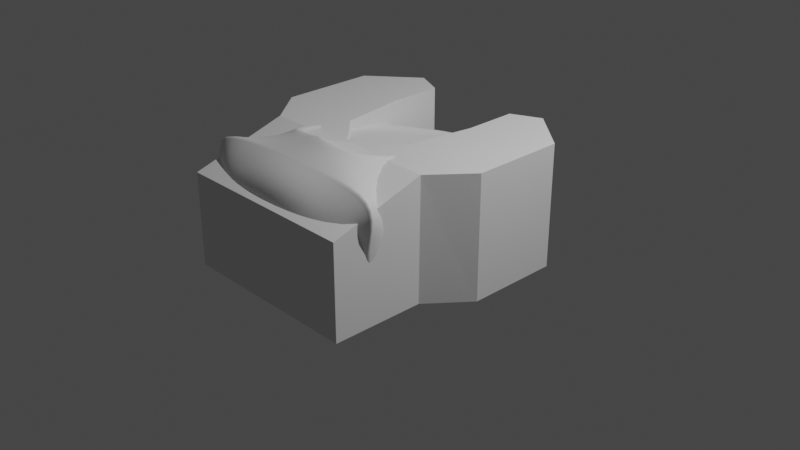 # Source: snake_02.blend  (saved by Blender 3.6.11; exported with 4.5.12 LTS)
import bpy
from mathutils import Matrix  # noqa: F401  (used for matrix-valued properties, if any)

bpy.ops.wm.read_factory_settings(use_empty=True)
scene = bpy.context.scene
scene.name = 'Scene'

# ---- collections
col_collection = bpy.data.collections.new('Collection'); scene.collection.children.link(col_collection)

# ---- world
world_world = bpy.data.worlds.new('World'); scene.world = world_world
world_world.use_nodes = True; world_world.node_tree.nodes.clear()
_N = world_world.node_tree.nodes; _L = world_world.node_tree.links
n0 = _N.new('ShaderNodeOutputWorld'); n0.name = 'World Output'; n0.location = (300, 300)
n1 = _N.new('ShaderNodeBackground'); n1.name = 'Background'; n1.location = (10, 300)
n1.inputs[0].default_value = (0.05088, 0.05088, 0.05088, 1.0)
_L.new(n1.outputs[0], n0.inputs[0])
n0.is_active_output = True
world_world.color = (0.05088, 0.05088, 0.05088)
world_world.use_sun_shadow = False
world_world.sun_shadow_jitter_overblur = 0.0

# ---- cameras
cam_camera = bpy.data.cameras.new('Camera')
cam_camera.clip_end = 100.0
cam_camera.ortho_scale = 7.314

# ---- lights
light_light = bpy.data.lights.new('Light', 'POINT')
light_light.transmission_factor = 0.0
light_light.energy = 1000.0
light_light.shadow_soft_size = 0.1
light_light.shadow_maximum_resolution = 0.006
light_light.use_absolute_resolution = True

# ---- meshes
me_cube_001 = bpy.data.meshes.new('Cube.001')
me_cube_001.from_pydata([(0.9458, -1.006, 0.06138), (0.3274, 0.6936, -0.2234), (0.4055, 0.7435, 0.6328), (0.0, 0.9456, -0.2828), (0.0, -1.0, -0.01817), (0.3935, 0.8421, 0.005318), (0.9564, -0.7767, 0.3493), (0.0, 1.059, -0.05967), (0.4352, 0.8322, 0.4538), (0.6515, 0.09205, 0.7871), (0.0, -1.0, 0.3172), (0.0, 1.195, 0.2967), (0.7085, 0.1623, 0.5299), (0.0, 0.1102, 0.5621), (0.7155, -0.1941, -0.09928), (0.0, -0.06388, -0.1979), (0.7942, -0.08639, 0.1208), (0.0, 0.01604, -0.06251), (0.7277, -1.63, 0.3825), (0.6342, -1.532, 0.1898), (0.0, -1.67, 0.171), (0.0, -1.609, 0.8964), (0.5425, -1.525, 0.8608), (0.0, -1.712, 0.3544), (0.3627, 1.037, 0.2967), (0.1588, 1.033, 0.4607), (0.7922, 0.03154, 0.3817), (0.168, 1.052, 0.4177), (0.06387, 1.098, 0.3608), (0.09659, 1.05, 0.4598), (0.3833, 0.6561, 0.593), (0.416, 0.7046, 0.4835), (0.5912, 0.2875, 0.5395), (0.576, 0.2728, 0.6939), (0.07254, 1.123, 0.3628), (0.1053, 1.075, 0.4618), (0.1675, 1.058, 0.4627), (0.1767, 1.077, 0.4197), (0.2978, 0.8721, 0.6414), (0.4216, -0.06367, 0.8776), (0.6566, -0.04819, 0.8949), (0.5424, -1.0, 1.113), (-0.01624, -0.0188, 0.8352), (0.4874, -0.956, 1.072), (-0.005165, -1.011, 1.129), (-0.01624, 0.9596, 0.6098), (0.09599, 0.7827, 0.6292), (0.3303, 0.9547, 0.469), (0.8035, -0.8533, 0.7383), (0.0, 1.083, 0.469), (0.7244, -0.008326, 0.6383), (0.73, -1.695, 0.6044), (0.0, -1.66, 0.6254), (0.4204, 0.7879, 0.5433), (0.68, 0.1272, 0.6585), (0.1634, 1.042, 0.4392), (0.3996, 0.6803, 0.5383), (0.5836, 0.2801, 0.6167), (0.08023, 1.074, 0.4103), (0.0889, 1.099, 0.4123), (0.1721, 1.067, 0.4412), (0.4902, -0.9501, 1.089), (0.5048, -0.9586, 1.106), (-0.01272, 0.967, 0.6313), (0.07506, 0.943, 0.6414), (-0.003981, 0.9768, 0.6305), (0.0, 0.9783, 0.6292), (0.1329, -1.0, 1.167), (-0.001414, -1.003, 1.169), (0.0, -1.013, 1.178), (0.2707, 0.8456, 0.6554), (0.246, 0.8308, 0.6581), (0.5948, -0.052, 0.9066), (0.5655, -0.05391, 0.9061), (0.6265, -1.288, 0.987), (0.6266, -1.237, 1.012), (0.6289, -1.279, 0.9917), (0.6301, -1.268, 0.9971), (0.6302, -1.257, 1.003), (0.629, -1.246, 1.007), (0.0, -1.331, 1.028), (0.0, -1.279, 1.052), (0.0, -1.32, 1.033), (0.0, -1.31, 1.038), (0.0, -1.3, 1.043), (0.0, -1.29, 1.047), (0.9589, -1.353, 0.4633), (0.9751, -1.304, 0.4633), (0.9642, -1.345, 0.4649), (0.9688, -1.335, 0.4657), (0.9724, -1.325, 0.4657), (0.9746, -1.314, 0.4649), (1.025, -1.243, 0.1047), (1.009, -1.285, 0.1145), (1.027, -1.252, 0.1064), (1.026, -1.261, 0.1084), (1.022, -1.271, 0.1106), (1.017, -1.279, 0.1127), (0.0, -1.309, 0.0691), (0.0, -1.351, 0.08084), (0.0, -1.317, 0.07145), (0.0, -1.326, 0.0738), (0.0, -1.334, 0.07614), (0.0, -1.342, 0.07849), (1.2, -1.345, 0.9859), (1.182, -1.387, 0.9657), (1.215, -1.353, 0.9947), (1.221, -1.362, 0.9975), (1.215, -1.372, 0.9931), (1.2, -1.382, 0.9828), (0.3402, 0.8537, 0.3655), (0.3891, 0.8423, 0.3657), (0.4227, 0.8075, 0.3662), (0.4319, 0.7585, 0.3668), (0.4145, 0.7085, 0.3673), (0.375, 0.6709, 0.3677), (0.324, 0.6558, 0.3678), (0.2749, 0.6673, 0.3676), (0.2412, 0.7022, 0.3672), (0.4261, 0.5598, -0.4454), (0.2318, 0.7512, 0.3666), (0.2493, 0.8011, 0.366), (0.2891, 0.8387, 0.3655), (0.4503, 0.6446, -0.3786), (0.4678, 0.726, -0.3065), (0.4771, 0.7996, -0.2263), (0.4766, 0.8552, -0.1357), (0.4647, 0.8873, -0.03741), (0.4411, 0.896, 0.0644), (0.4094, 0.8872, 0.1661), (0.3743, 0.8701, 0.2663), (0.418, 0.8605, 0.2665), (0.4477, 0.8793, 0.1665), (0.4737, 0.8895, 0.06521), (0.4917, 0.8818, -0.03614), (0.4982, 0.8503, -0.134), (0.4937, 0.7955, -0.2243), (0.4794, 0.723, -0.3047), (0.457, 0.6429, -0.3773), (0.448, 0.83, 0.2669), (0.474, 0.8531, 0.1674), (0.4963, 0.8671, 0.06688), (0.5104, 0.8628, -0.03353), (0.5132, 0.8345, -0.1305), (0.5049, 0.783, -0.2203), (0.4871, 0.7142, -0.301), (0.4614, 0.6381, -0.3749), (0.4562, 0.7867, 0.2674), (0.4814, 0.8156, 0.1686), (0.5028, 0.8349, 0.06919), (0.5159, 0.8355, -0.03006), (0.5174, 0.8119, -0.126), (0.5079, 0.7654, -0.2154), (0.4889, 0.7018, -0.2966), (0.4624, 0.6313, -0.3719), (0.4405, 0.7424, 0.2679), (0.4677, 0.777, 0.1699), (0.4914, 0.8015, 0.07159), (0.5065, 0.8071, -0.02657), (0.5097, 0.7886, -0.1217), (0.5016, 0.7474, -0.2108), (0.4842, 0.6894, -0.2926), (0.4595, 0.6243, -0.3691), (0.4049, 0.7088, 0.2683), (0.4366, 0.7474, 0.1709), (0.4649, 0.7758, 0.0733), (0.4846, 0.7853, -0.02415), (0.492, 0.7709, -0.1188), (0.4878, 0.7339, -0.2078), (0.4742, 0.6801, -0.29), (0.4536, 0.6191, -0.3674), (0.3589, 0.6949, 0.2685), (0.3962, 0.7349, 0.1711), (0.4305, 0.7648, 0.07363), (0.4561, 0.776, -0.02368), (0.4691, 0.7635, -0.1183), (0.4701, 0.7285, -0.2073), (0.4618, 0.6765, -0.2896), (0.4463, 0.6171, -0.3672), (0.3149, 0.7044, 0.2682), (0.3575, 0.7428, 0.1704), (0.3974, 0.7714, 0.07243), (0.4287, 0.7816, -0.02535), (0.4472, 0.7684, -0.1203), (0.4535, 0.7326, -0.2095), (0.4501, 0.6795, -0.2916), (0.4396, 0.6187, -0.3685), (0.2847, 0.7349, 0.2677), (0.331, 0.769, 0.1691), (0.3748, 0.7938, 0.07018), (0.41, 0.8006, -0.02854), (0.4323, 0.7842, -0.1243), (0.4423, 0.7451, -0.2137), (0.4424, 0.6884, -0.2953), (0.4352, 0.6236, -0.3709), (0.2766, 0.7781, 0.2671), (0.3239, 0.8064, 0.1678), (0.3686, 0.8259, 0.06769), (0.4048, 0.8279, -0.03219), (0.4283, 0.8068, -0.1289), (0.4395, 0.7626, -0.2187), (0.4407, 0.7007, -0.2997), (0.4343, 0.6305, -0.3739), (0.2926, 0.8225, 0.2666), (0.338, 0.8451, 0.1667), (0.3804, 0.8593, 0.06568), (0.4146, 0.8562, -0.03528), (0.4362, 0.83, -0.1329), (0.4459, 0.7806, -0.2231), (0.4455, 0.7131, -0.3037), (0.4372, 0.6374, -0.3766), (0.3284, 0.8562, 0.2663), (0.3693, 0.8747, 0.1662), (0.407, 0.885, 0.06455), (0.4366, 0.878, -0.03712), (0.4539, 0.8477, -0.1353), (0.4596, 0.7941, -0.2258), (0.4554, 0.7224, -0.3062), (0.443, 0.6426, -0.3783)], [], [(12, 8, 31, 32), (35, 36, 25, 29), (50, 40, 41, 48), (15, 14, 0, 4), (74, 80, 21, 22), (0, 6, 87, 92), (14, 16, 6, 0), (3, 7, 5, 1), (13, 11, 24, 26), (16, 17, 10, 6), (10, 13, 26, 6), (54, 12, 32, 57), (5, 7, 17, 16), (1, 5, 16, 14), (3, 1, 14, 15), (51, 22, 21, 52), (19, 18, 23, 20), (86, 105, 51, 18), (37, 34, 28, 27), (60, 37, 27, 55), (53, 8, 24, 47), (8, 12, 26, 24), (9, 2, 38, 40), (54, 9, 40, 50), (56, 30, 33, 57), (53, 2, 30, 56), (59, 35, 29, 58), (2, 9, 33, 30), (58, 29, 25, 55), (105, 74, 22, 51), (49, 66, 65, 35, 59), (47, 24, 37, 60), (24, 11, 34, 37), (71, 63, 45, 46), (62, 67, 41), (68, 61, 43, 44), (46, 45, 42, 39), (39, 42, 44, 43), (73, 71, 46, 39), (65, 64, 38, 36, 35), (72, 62, 41, 40), (64, 70, 38), (38, 47, 60, 36), (11, 49, 59, 34), (28, 58, 55, 27), (34, 59, 58, 28), (8, 53, 56, 31), (31, 56, 57, 32), (12, 54, 50, 26), (2, 53, 47, 38), (36, 60, 55, 25), (18, 51, 52, 23), (9, 54, 57, 33), (4, 0, 92, 98), (26, 50, 48, 6), (93, 86, 18, 19), (99, 93, 19, 20), (6, 48, 104, 87), (70, 72, 40, 38), (41, 67, 69, 81, 75), (63, 64, 65, 66), (67, 68, 69), (73, 61, 62, 72), (71, 73, 72, 70), (61, 68, 67, 62), (63, 71, 70, 64), (61, 73, 39, 43), (105, 86, 88, 109), (109, 88, 89, 108), (108, 89, 90, 107), (107, 90, 91, 106), (106, 91, 87, 104), (93, 99, 103, 97), (97, 103, 102, 96), (96, 102, 101, 95), (95, 101, 100, 94), (94, 100, 98, 92), (86, 93, 97, 88), (88, 97, 96, 89), (89, 96, 95, 90), (90, 95, 94, 91), (91, 94, 92, 87), (80, 74, 76, 82), (82, 76, 77, 83), (83, 77, 78, 84), (84, 78, 79, 85), (85, 79, 75, 81), (74, 105, 109, 76), (76, 109, 108, 77), (77, 108, 107, 78), (78, 107, 106, 79), (79, 106, 104, 75), (48, 41, 75, 104), (130, 110, 111, 131), (131, 111, 112, 139), (139, 112, 113, 147), (147, 113, 114, 155), (155, 114, 115, 163), (163, 115, 116, 171), (171, 116, 117, 179), (179, 117, 118, 187), (187, 118, 120, 195), (195, 120, 121, 203), (203, 121, 122, 211), (211, 122, 110, 130), (119, 218, 123), (218, 217, 124, 123), (217, 216, 125, 124), (216, 215, 126, 125), (215, 214, 127, 126), (214, 213, 128, 127), (213, 212, 129, 128), (212, 211, 130, 129), (119, 210, 218), (210, 209, 217, 218), (209, 208, 216, 217), (208, 207, 215, 216), (207, 206, 214, 215), (206, 205, 213, 214), (205, 204, 212, 213), (204, 203, 211, 212), (119, 202, 210), (202, 201, 209, 210), (201, 200, 208, 209), (200, 199, 207, 208), (199, 198, 206, 207), (198, 197, 205, 206), (197, 196, 204, 205), (196, 195, 203, 204), (119, 194, 202), (194, 193, 201, 202), (193, 192, 200, 201), (192, 191, 199, 200), (191, 190, 198, 199), (190, 189, 197, 198), (189, 188, 196, 197), (188, 187, 195, 196), (119, 186, 194), (186, 185, 193, 194), (185, 184, 192, 193), (184, 183, 191, 192), (183, 182, 190, 191), (182, 181, 189, 190), (181, 180, 188, 189), (180, 179, 187, 188), (119, 178, 186), (178, 177, 185, 186), (177, 176, 184, 185), (176, 175, 183, 184), (175, 174, 182, 183), (174, 173, 181, 182), (173, 172, 180, 181), (172, 171, 179, 180), (119, 170, 178), (170, 169, 177, 178), (169, 168, 176, 177), (168, 167, 175, 176), (167, 166, 174, 175), (166, 165, 173, 174), (165, 164, 172, 173), (164, 163, 171, 172), (119, 162, 170), (162, 161, 169, 170), (161, 160, 168, 169), (160, 159, 167, 168), (159, 158, 166, 167), (158, 157, 165, 166), (157, 156, 164, 165), (156, 155, 163, 164), (119, 154, 162), (154, 153, 161, 162), (153, 152, 160, 161), (152, 151, 159, 160), (151, 150, 158, 159), (150, 149, 157, 158), (149, 148, 156, 157), (148, 147, 155, 156), (119, 146, 154), (146, 145, 153, 154), (145, 144, 152, 153), (144, 143, 151, 152), (143, 142, 150, 151), (142, 141, 149, 150), (141, 140, 148, 149), (140, 139, 147, 148), (119, 138, 146), (138, 137, 145, 146), (137, 136, 144, 145), (136, 135, 143, 144), (135, 134, 142, 143), (134, 133, 141, 142), (133, 132, 140, 141), (132, 131, 139, 140), (119, 123, 138), (123, 124, 137, 138), (124, 125, 136, 137), (125, 126, 135, 136), (126, 127, 134, 135), (127, 128, 133, 134), (128, 129, 132, 133), (129, 130, 131, 132)])
me_cube_001.polygons.foreach_set('use_smooth', [1, 1, 1, 1, 1, 1, 1, 1, 1, 1, 1, 1, 1, 1, 1, 1, 1, 1, 1, 1, 1, 1, 1, 1, 1, 1, 1, 1, 1, 1, 1, 1, 1, 1, 1, 1, 1, 1, 1, 1, 1, 1, 1, 1, 1, 1, 1, 1, 1, 1, 1, 1, 1, 1, 1, 1, 1, 1, 1, 1, 1, 1, 1, 1, 1, 1, 1, 1, 1, 1, 1, 1, 1, 1, 1, 1, 1, 1, 1, 1, 1, 1, 1, 1, 1, 1, 1, 1, 1, 1, 1, 1, 1, 0, 0, 0, 0, 0, 0, 0, 0, 0, 0, 0, 0, 0, 0, 0, 0, 0, 0, 0, 0, 0, 0, 0, 0, 0, 0, 0, 0, 0, 0, 0, 0, 0, 0, 0, 0, 0, 0, 0, 0, 0, 0, 0, 0, 0, 0, 0, 0, 0, 0, 0, 0, 0, 0, 0, 0, 0, 0, 0, 0, 0, 0, 0, 0, 0, 0, 0, 0, 0, 0, 0, 0, 0, 0, 0, 0, 0, 0, 0, 0, 0, 0, 0, 0, 0, 0, 0, 0, 0, 0, 0, 0, 0, 0, 0, 0, 0, 0, 0, 0, 0, 0, 0, 0, 0, 0, 0, 0])
_uv = me_cube_001.uv_layers.new(name='UVMap')
_uv.uv.foreach_set('vector', [0.5697, 0.6075, 0.5764, 0.5189, 0.5764, 0.5189, 0.5697, 0.6075, 0.6037, 0.4026, 0.6038, 0.4708, 0.6038, 0.4708, 0.6037, 0.4026, 0.5856, 0.6254, 0.625, 0.6254, 0.625, 0.75, 0.5856, 0.75, 0.25, 0.6286, 0.375, 0.6286, 0.375, 0.75, 0.25, 0.75, 0.625, 0.75, 0.75, 0.75, 0.75, 0.75, 0.625, 0.75, 0.375, 0.75, 0.5, 0.75, 0.5, 0.75, 0.375, 0.75, 0.375, 0.6286, 0.5, 0.6286, 0.5, 0.75, 0.375, 0.75, 0.375, 0.375, 0.5, 0.375, 0.5, 0.5, 0.375, 0.5, 0.5462, 0.375, 0.5462, 0.375, 0.5462, 0.5, 0.5462, 0.6254, 0.5238, 0.6286, 0.5119, 0.375, 0.5231, 0.375, 0.5462, 0.75, 0.5462, 0.375, 0.5462, 0.375, 0.5462, 0.6254, 0.5462, 0.75, 0.5855, 0.6073, 0.5697, 0.6075, 0.5697, 0.6075, 0.5855, 0.6073, 0.5, 0.5, 0.5, 0.375, 0.5119, 0.375, 0.5238, 0.6286, 0.375, 0.5, 0.5, 0.5, 0.5, 0.6286, 0.375, 0.6286, 0.25, 0.5, 0.375, 0.5, 0.375, 0.6286, 0.25, 0.6286, 0.5849, 0.75, 0.625, 0.75, 0.625, 0.875, 0.5856, 0.875, 0.375, 0.75, 0.5, 0.75, 0.5, 0.875, 0.375, 0.875, 0.5462, 0.75, 0.5851, 0.75, 0.5849, 0.75, 0.5462, 0.75, 0.5664, 0.4712, 0.5664, 0.4022, 0.5664, 0.4022, 0.5664, 0.4712, 0.5851, 0.471, 0.5664, 0.4712, 0.5664, 0.4712, 0.5851, 0.471, 0.5853, 0.5191, 0.5764, 0.5189, 0.5462, 0.5, 0.5856, 0.5, 0.5764, 0.5189, 0.5697, 0.6075, 0.5462, 0.6254, 0.5462, 0.5, 0.6013, 0.607, 0.5943, 0.5193, 0.625, 0.5, 0.625, 0.6254, 0.5855, 0.6073, 0.6013, 0.607, 0.625, 0.6254, 0.5856, 0.6254, 0.5853, 0.5191, 0.5943, 0.5193, 0.6013, 0.607, 0.5855, 0.6073, 0.5853, 0.5191, 0.5943, 0.5193, 0.5943, 0.5193, 0.5853, 0.5191, 0.5851, 0.4024, 0.6037, 0.4026, 0.6037, 0.4026, 0.5851, 0.4024, 0.5943, 0.5193, 0.6013, 0.607, 0.6013, 0.607, 0.5943, 0.5193, 0.5851, 0.4024, 0.6037, 0.4026, 0.6038, 0.4708, 0.5851, 0.471, 0.5851, 0.75, 0.625, 0.75, 0.625, 0.75, 0.5849, 0.75, 0.5856, 0.375, 0.6222, 0.375, 0.6237, 0.3767, 0.6037, 0.4026, 0.5851, 0.4024, 0.5856, 0.5, 0.5462, 0.5, 0.5664, 0.4712, 0.5851, 0.471, 0.5462, 0.5, 0.5462, 0.375, 0.5664, 0.4022, 0.5664, 0.4712, 0.6448, 0.5075, 0.7325, 0.5067, 0.7325, 0.5067, 0.6448, 0.5075, 0.6346, 0.7447, 0.7194, 0.75, 0.625, 0.75, 0.75, 0.75, 0.6377, 0.7429, 0.6377, 0.7429, 0.75, 0.75, 0.6448, 0.5075, 0.7325, 0.5067, 0.7354, 0.6234, 0.6404, 0.6287, 0.6404, 0.6287, 0.7354, 0.6234, 0.7361, 0.7428, 0.6377, 0.7429, 0.6404, 0.6287, 0.6448, 0.5075, 0.6448, 0.5075, 0.6404, 0.6287, 0.6237, 0.3767, 0.625, 0.4099, 0.625, 0.5, 0.6038, 0.4708, 0.6037, 0.4026, 0.6376, 0.6281, 0.6346, 0.7447, 0.625, 0.75, 0.625, 0.6254, 0.7026, 0.5048, 0.6393, 0.5054, 0.625, 0.5, 0.625, 0.5, 0.5856, 0.5, 0.5851, 0.471, 0.6038, 0.4708, 0.5462, 0.375, 0.5856, 0.375, 0.5851, 0.4024, 0.5664, 0.4022, 0.5664, 0.4022, 0.5851, 0.4024, 0.5851, 0.471, 0.5664, 0.4712, 0.5664, 0.4022, 0.5851, 0.4024, 0.5851, 0.4024, 0.5664, 0.4022, 0.5764, 0.5189, 0.5853, 0.5191, 0.5853, 0.5191, 0.5764, 0.5189, 0.5764, 0.5189, 0.5853, 0.5191, 0.5855, 0.6073, 0.5697, 0.6075, 0.5697, 0.6075, 0.5855, 0.6073, 0.5856, 0.6254, 0.5462, 0.6254, 0.5943, 0.5193, 0.5853, 0.5191, 0.5856, 0.5, 0.625, 0.5, 0.6038, 0.4708, 0.5851, 0.471, 0.5851, 0.471, 0.6038, 0.4708, 0.5462, 0.75, 0.5849, 0.75, 0.5856, 0.875, 0.5462, 0.875, 0.6013, 0.607, 0.5855, 0.6073, 0.5855, 0.6073, 0.6013, 0.607, 0.25, 0.75, 0.375, 0.75, 0.375, 0.75, 0.25, 0.75, 0.5462, 0.6254, 0.5856, 0.6254, 0.5856, 0.75, 0.5462, 0.75, 0.375, 0.75, 0.5, 0.75, 0.5, 0.75, 0.375, 0.75, 0.25, 0.75, 0.375, 0.75, 0.375, 0.75, 0.25, 0.75, 0.5462, 0.75, 0.5856, 0.75, 0.5856, 0.75, 0.5462, 0.75, 0.6393, 0.5054, 0.6376, 0.6281, 0.625, 0.6254, 0.625, 0.5, 0.625, 0.75, 0.7194, 0.75, 0.75, 0.75, 0.75, 0.75, 0.625, 0.75, 0.6245, 0.3756, 0.625, 0.4099, 0.6237, 0.3767, 0.6239, 0.3765, 0.7194, 0.75, 0.75, 0.75, 0.75, 0.75, 0.6404, 0.6287, 0.6377, 0.7429, 0.6346, 0.7447, 0.6376, 0.6281, 0.6448, 0.5075, 0.6404, 0.6287, 0.6376, 0.6281, 0.6393, 0.5054, 0.6377, 0.7429, 0.75, 0.75, 0.7194, 0.75, 0.6346, 0.7447, 0.7325, 0.5067, 0.6448, 0.5075, 0.6393, 0.5054, 0.7026, 0.5048, 0.6377, 0.7429, 0.6404, 0.6287, 0.6404, 0.6287, 0.6377, 0.7429, 0.5851, 0.75, 0.5462, 0.75, 0.5461, 0.75, 0.5856, 0.75, 0.5856, 0.75, 0.5461, 0.75, 0.5459, 0.75, 0.5856, 0.75, 0.5856, 0.75, 0.5459, 0.75, 0.546, 0.75, 0.5855, 0.75, 0.5855, 0.75, 0.546, 0.75, 0.5462, 0.75, 0.5856, 0.75, 0.5856, 0.75, 0.5462, 0.75, 0.5462, 0.75, 0.5856, 0.75, 0.375, 0.75, 0.25, 0.75, 0.25, 0.75, 0.3748, 0.75, 0.3748, 0.75, 0.25, 0.75, 0.2499, 0.75, 0.3741, 0.75, 0.3741, 0.75, 0.2499, 0.75, 0.25, 0.75, 0.3748, 0.75, 0.3748, 0.75, 0.25, 0.75, 0.25, 0.75, 0.3749, 0.75, 0.3749, 0.75, 0.25, 0.75, 0.25, 0.75, 0.375, 0.75, 0.5, 0.75, 0.375, 0.75, 0.3748, 0.75, 0.4997, 0.75, 0.4997, 0.75, 0.3748, 0.75, 0.3741, 0.75, 0.4989, 0.75, 0.4989, 0.75, 0.3741, 0.75, 0.3748, 0.75, 0.4994, 0.75, 0.4994, 0.75, 0.3748, 0.75, 0.3749, 0.75, 0.4998, 0.75, 0.4998, 0.75, 0.3749, 0.75, 0.375, 0.75, 0.5, 0.75, 0.75, 0.75, 0.625, 0.75, 0.6251, 0.75, 0.75, 0.75, 0.75, 0.75, 0.6251, 0.75, 0.6255, 0.75, 0.75, 0.75, 0.75, 0.75, 0.6255, 0.75, 0.6255, 0.75, 0.75, 0.75, 0.75, 0.75, 0.6255, 0.75, 0.6251, 0.75, 0.75, 0.75, 0.75, 0.75, 0.6251, 0.75, 0.625, 0.75, 0.75, 0.75, 0.625, 0.75, 0.5851, 0.75, 0.5856, 0.75, 0.6251, 0.75, 0.6251, 0.75, 0.5856, 0.75, 0.5856, 0.75, 0.6255, 0.75, 0.6255, 0.75, 0.5856, 0.75, 0.5855, 0.75, 0.6255, 0.75, 0.6255, 0.75, 0.5855, 0.75, 0.5856, 0.75, 0.6251, 0.75, 0.6251, 0.75, 0.5856, 0.75, 0.5856, 0.75, 0.625, 0.75, 0.5856, 0.75, 0.625, 0.75, 0.625, 0.75, 0.5856, 0.75, 1.0, 0.8889, 1.0, 1.0, 0.9167, 1.0, 0.9167, 0.8889, 0.9167, 0.8889, 0.9167, 1.0, 0.8333, 1.0, 0.8333, 0.8889, 0.8333, 0.8889, 0.8333, 1.0, 0.75, 1.0, 0.75, 0.8889, 0.75, 0.8889, 0.75, 1.0, 0.6667, 1.0, 0.6667, 0.8889, 0.6667, 0.8889, 0.6667, 1.0, 0.5833, 1.0, 0.5833, 0.8889, 0.5833, 0.8889, 0.5833, 1.0, 0.5, 1.0, 0.5, 0.8889, 0.5, 0.8889, 0.5, 1.0, 0.4167, 1.0, 0.4167, 0.8889, 0.4167, 0.8889, 0.4167, 1.0, 0.3333, 1.0, 0.3333, 0.8889, 0.3333, 0.8889, 0.3333, 1.0, 0.25, 1.0, 0.25, 0.8889, 0.25, 0.8889, 0.25, 1.0, 0.1667, 1.0, 0.1667, 0.8889, 0.1667, 0.8889, 0.1667, 1.0, 0.08333, 1.0, 0.08333, 0.8889, 0.08333, 0.8889, 0.08333, 1.0, 7.451e-08, 1.0, 7.451e-08, 0.8889, 0.08333, 0.0, 0.08333, 0.1111, 7.451e-08, 0.1111, 0.08333, 0.1111, 0.08333, 0.2222, 7.451e-08, 0.2222, 7.451e-08, 0.1111, 0.08333, 0.2222, 0.08333, 0.3333, 7.451e-08, 0.3333, 7.451e-08, 0.2222, 0.08333, 0.3333, 0.08333, 0.4444, 7.451e-08, 0.4444, 7.451e-08, 0.3333, 0.08333, 0.4444, 0.08333, 0.5556, 7.451e-08, 0.5556, 7.451e-08, 0.4444, 0.08333, 0.5556, 0.08333, 0.6667, 7.451e-08, 0.6667, 7.451e-08, 0.5556, 0.08333, 0.6667, 0.08333, 0.7778, 7.451e-08, 0.7778, 7.451e-08, 0.6667, 0.08333, 0.7778, 0.08333, 0.8889, 7.451e-08, 0.8889, 7.451e-08, 0.7778, 0.1667, 0.0, 0.1667, 0.1111, 0.08333, 0.1111, 0.1667, 0.1111, 0.1667, 0.2222, 0.08333, 0.2222, 0.08333, 0.1111, 0.1667, 0.2222, 0.1667, 0.3333, 0.08333, 0.3333, 0.08333, 0.2222, 0.1667, 0.3333, 0.1667, 0.4444, 0.08333, 0.4444, 0.08333, 0.3333, 0.1667, 0.4444, 0.1667, 0.5556, 0.08333, 0.5556, 0.08333, 0.4444, 0.1667, 0.5556, 0.1667, 0.6667, 0.08333, 0.6667, 0.08333, 0.5556, 0.1667, 0.6667, 0.1667, 0.7778, 0.08333, 0.7778, 0.08333, 0.6667, 0.1667, 0.7778, 0.1667, 0.8889, 0.08333, 0.8889, 0.08333, 0.7778, 0.25, 0.0, 0.25, 0.1111, 0.1667, 0.1111, 0.25, 0.1111, 0.25, 0.2222, 0.1667, 0.2222, 0.1667, 0.1111, 0.25, 0.2222, 0.25, 0.3333, 0.1667, 0.3333, 0.1667, 0.2222, 0.25, 0.3333, 0.25, 0.4444, 0.1667, 0.4444, 0.1667, 0.3333, 0.25, 0.4444, 0.25, 0.5556, 0.1667, 0.5556, 0.1667, 0.4444, 0.25, 0.5556, 0.25, 0.6667, 0.1667, 0.6667, 0.1667, 0.5556, 0.25, 0.6667, 0.25, 0.7778, 0.1667, 0.7778, 0.1667, 0.6667, 0.25, 0.7778, 0.25, 0.8889, 0.1667, 0.8889, 0.1667, 0.7778, 0.3333, 0.0, 0.3333, 0.1111, 0.25, 0.1111, 0.3333, 0.1111, 0.3333, 0.2222, 0.25, 0.2222, 0.25, 0.1111, 0.3333, 0.2222, 0.3333, 0.3333, 0.25, 0.3333, 0.25, 0.2222, 0.3333, 0.3333, 0.3333, 0.4444, 0.25, 0.4444, 0.25, 0.3333, 0.3333, 0.4444, 0.3333, 0.5556, 0.25, 0.5556, 0.25, 0.4444, 0.3333, 0.5556, 0.3333, 0.6667, 0.25, 0.6667, 0.25, 0.5556, 0.3333, 0.6667, 0.3333, 0.7778, 0.25, 0.7778, 0.25, 0.6667, 0.3333, 0.7778, 0.3333, 0.8889, 0.25, 0.8889, 0.25, 0.7778, 0.4167, 0.0, 0.4167, 0.1111, 0.3333, 0.1111, 0.4167, 0.1111, 0.4167, 0.2222, 0.3333, 0.2222, 0.3333, 0.1111, 0.4167, 0.2222, 0.4167, 0.3333, 0.3333, 0.3333, 0.3333, 0.2222, 0.4167, 0.3333, 0.4167, 0.4444, 0.3333, 0.4444, 0.3333, 0.3333, 0.4167, 0.4444, 0.4167, 0.5556, 0.3333, 0.5556, 0.3333, 0.4444, 0.4167, 0.5556, 0.4167, 0.6667, 0.3333, 0.6667, 0.3333, 0.5556, 0.4167, 0.6667, 0.4167, 0.7778, 0.3333, 0.7778, 0.3333, 0.6667, 0.4167, 0.7778, 0.4167, 0.8889, 0.3333, 0.8889, 0.3333, 0.7778, 0.5, 0.0, 0.5, 0.1111, 0.4167, 0.1111, 0.5, 0.1111, 0.5, 0.2222, 0.4167, 0.2222, 0.4167, 0.1111, 0.5, 0.2222, 0.5, 0.3333, 0.4167, 0.3333, 0.4167, 0.2222, 0.5, 0.3333, 0.5, 0.4444, 0.4167, 0.4444, 0.4167, 0.3333, 0.5, 0.4444, 0.5, 0.5556, 0.4167, 0.5556, 0.4167, 0.4444, 0.5, 0.5556, 0.5, 0.6667, 0.4167, 0.6667, 0.4167, 0.5556, 0.5, 0.6667, 0.5, 0.7778, 0.4167, 0.7778, 0.4167, 0.6667, 0.5, 0.7778, 0.5, 0.8889, 0.4167, 0.8889, 0.4167, 0.7778, 0.5833, 0.0, 0.5833, 0.1111, 0.5, 0.1111, 0.5833, 0.1111, 0.5833, 0.2222, 0.5, 0.2222, 0.5, 0.1111, 0.5833, 0.2222, 0.5833, 0.3333, 0.5, 0.3333, 0.5, 0.2222, 0.5833, 0.3333, 0.5833, 0.4444, 0.5, 0.4444, 0.5, 0.3333, 0.5833, 0.4444, 0.5833, 0.5556, 0.5, 0.5556, 0.5, 0.4444, 0.5833, 0.5556, 0.5833, 0.6667, 0.5, 0.6667, 0.5, 0.5556, 0.5833, 0.6667, 0.5833, 0.7778, 0.5, 0.7778, 0.5, 0.6667, 0.5833, 0.7778, 0.5833, 0.8889, 0.5, 0.8889, 0.5, 0.7778, 0.6667, 0.0, 0.6667, 0.1111, 0.5833, 0.1111, 0.6667, 0.1111, 0.6667, 0.2222, 0.5833, 0.2222, 0.5833, 0.1111, 0.6667, 0.2222, 0.6667, 0.3333, 0.5833, 0.3333, 0.5833, 0.2222, 0.6667, 0.3333, 0.6667, 0.4444, 0.5833, 0.4444, 0.5833, 0.3333, 0.6667, 0.4444, 0.6667, 0.5556, 0.5833, 0.5556, 0.5833, 0.4444, 0.6667, 0.5556, 0.6667, 0.6667, 0.5833, 0.6667, 0.5833, 0.5556, 0.6667, 0.6667, 0.6667, 0.7778, 0.5833, 0.7778, 0.5833, 0.6667, 0.6667, 0.7778, 0.6667, 0.8889, 0.5833, 0.8889, 0.5833, 0.7778, 0.75, 0.0, 0.75, 0.1111, 0.6667, 0.1111, 0.75, 0.1111, 0.75, 0.2222, 0.6667, 0.2222, 0.6667, 0.1111, 0.75, 0.2222, 0.75, 0.3333, 0.6667, 0.3333, 0.6667, 0.2222, 0.75, 0.3333, 0.75, 0.4444, 0.6667, 0.4444, 0.6667, 0.3333, 0.75, 0.4444, 0.75, 0.5556, 0.6667, 0.5556, 0.6667, 0.4444, 0.75, 0.5556, 0.75, 0.6667, 0.6667, 0.6667, 0.6667, 0.5556, 0.75, 0.6667, 0.75, 0.7778, 0.6667, 0.7778, 0.6667, 0.6667, 0.75, 0.7778, 0.75, 0.8889, 0.6667, 0.8889, 0.6667, 0.7778, 0.8333, 0.0, 0.8333, 0.1111, 0.75, 0.1111, 0.8333, 0.1111, 0.8333, 0.2222, 0.75, 0.2222, 0.75, 0.1111, 0.8333, 0.2222, 0.8333, 0.3333, 0.75, 0.3333, 0.75, 0.2222, 0.8333, 0.3333, 0.8333, 0.4444, 0.75, 0.4444, 0.75, 0.3333, 0.8333, 0.4444, 0.8333, 0.5556, 0.75, 0.5556, 0.75, 0.4444, 0.8333, 0.5556, 0.8333, 0.6667, 0.75, 0.6667, 0.75, 0.5556, 0.8333, 0.6667, 0.8333, 0.7778, 0.75, 0.7778, 0.75, 0.6667, 0.8333, 0.7778, 0.8333, 0.8889, 0.75, 0.8889, 0.75, 0.7778, 0.9167, 0.0, 0.9167, 0.1111, 0.8333, 0.1111, 0.9167, 0.1111, 0.9167, 0.2222, 0.8333, 0.2222, 0.8333, 0.1111, 0.9167, 0.2222, 0.9167, 0.3333, 0.8333, 0.3333, 0.8333, 0.2222, 0.9167, 0.3333, 0.9167, 0.4444, 0.8333, 0.4444, 0.8333, 0.3333, 0.9167, 0.4444, 0.9167, 0.5556, 0.8333, 0.5556, 0.8333, 0.4444, 0.9167, 0.5556, 0.9167, 0.6667, 0.8333, 0.6667, 0.8333, 0.5556, 0.9167, 0.6667, 0.9167, 0.7778, 0.8333, 0.7778, 0.8333, 0.6667, 0.9167, 0.7778, 0.9167, 0.8889, 0.8333, 0.8889, 0.8333, 0.7778, 1.0, 0.0, 1.0, 0.1111, 0.9167, 0.1111, 1.0, 0.1111, 1.0, 0.2222, 0.9167, 0.2222, 0.9167, 0.1111, 1.0, 0.2222, 1.0, 0.3333, 0.9167, 0.3333, 0.9167, 0.2222, 1.0, 0.3333, 1.0, 0.4444, 0.9167, 0.4444, 0.9167, 0.3333, 1.0, 0.4444, 1.0, 0.5556, 0.9167, 0.5556, 0.9167, 0.4444, 1.0, 0.5556, 1.0, 0.6667, 0.9167, 0.6667, 0.9167, 0.5556, 1.0, 0.6667, 1.0, 0.7778, 0.9167, 0.7778, 0.9167, 0.6667, 1.0, 0.7778, 1.0, 0.8889, 0.9167, 0.8889, 0.9167, 0.7778])
_ca = me_cube_001.color_attributes.new('Attribute', 'BYTE_COLOR', 'CORNER')
_ca.data.foreach_set('color', [0.0137, 0.009721, 0.2831, 1.0, 0.0137, 0.009721, 0.2831, 1.0, 0.0137, 0.009721, 0.2831, 1.0, 0.0137, 0.009721, 0.2831, 1.0, 0.0137, 0.009721, 0.2831, 1.0, 0.0137, 0.009721, 0.2831, 1.0, 0.0137, 0.009721, 0.2831, 1.0, 0.0137, 0.009721, 0.2831, 1.0, 0.0137, 0.009721, 0.2831, 1.0, 0.0137, 0.009721, 0.2831, 1.0, 0.0137, 0.009721, 0.2831, 1.0, 0.0137, 0.009721, 0.2831, 1.0, 0.0137, 0.009721, 0.2831, 1.0, 0.0137, 0.009721, 0.2831, 1.0, 0.0137, 0.009721, 0.2918, 1.0, 0.01444, 0.008023, 0.3515, 1.0, 0.0137, 0.009721, 0.2831, 1.0, 0.0137, 0.009721, 0.2831, 1.0, 0.0137, 0.009721, 0.2918, 1.0, 0.0137, 0.009721, 0.2831, 1.0, 0.0137, 0.009721, 0.2918, 1.0, 0.0137, 0.009721, 0.2831, 1.0, 0.0137, 0.009721, 0.2831, 1.0, 0.0137, 0.009134, 0.305, 1.0, 0.0137, 0.009721, 0.2831, 1.0, 0.0137, 0.009721, 0.2831, 1.0, 0.0137, 0.009721, 0.2831, 1.0, 0.0137, 0.009721, 0.2918, 1.0, 0.0137, 0.009721, 0.2831, 1.0, 0.0137, 0.009721, 0.2831, 1.0, 0.0137, 0.009721, 0.2831, 1.0, 0.0137, 0.009721, 0.2831, 1.0, 0.0137, 0.009721, 0.2831, 1.0, 0.01444, 0.009134, 0.3185, 1.0, 0.0137, 0.009721, 0.2831, 1.0, 0.0137, 0.009721, 0.2831, 1.0, 0.0137, 0.009721, 0.2831, 1.0, 0.0137, 0.009721, 0.2831, 1.0, 0.0137, 0.009721, 0.2831, 1.0, 0.0137, 0.009721, 0.2831, 1.0, 0.0137, 0.009721, 0.2831, 1.0, 0.0137, 0.009721, 0.2831, 1.0, 0.0137, 0.009721, 0.2831, 1.0, 0.0137, 0.009721, 0.2831, 1.0, 0.0137, 0.009721, 0.2831, 1.0, 0.0137, 0.009721, 0.2831, 1.0, 0.0137, 0.009721, 0.2831, 1.0, 0.0137, 0.009721, 0.2831, 1.0, 0.0137, 0.009721, 0.2831, 1.0, 0.0137, 0.009721, 0.2831, 1.0, 0.0137, 0.009721, 0.2831, 1.0, 0.0137, 0.009721, 0.2831, 1.0, 0.0137, 0.009721, 0.2831, 1.0, 0.0137, 0.009721, 0.2831, 1.0, 0.0137, 0.009721, 0.2831, 1.0, 0.0137, 0.009721, 0.2831, 1.0, 0.0137, 0.009721, 0.2831, 1.0, 0.0137, 0.009721, 0.2831, 1.0, 0.0137, 0.009721, 0.2831, 1.0, 0.0137, 0.009721, 0.2831, 1.0, 0.01444, 0.008568, 0.3813, 1.0, 0.0137, 0.009721, 0.2831, 1.0, 0.0137, 0.009721, 0.2918, 1.0, 0.0137, 0.009721, 0.2831, 1.0, 0.0137, 0.009721, 0.2831, 1.0, 0.0137, 0.009721, 0.2831, 1.0, 0.0137, 0.009721, 0.2831, 1.0, 0.0137, 0.009721, 0.2831, 1.0, 0.0137, 0.009721, 0.2874, 1.0, 0.0137, 0.009721, 0.2831, 1.0, 0.01444, 0.008568, 0.3813, 1.0, 0.0137, 0.009721, 0.2831, 1.0, 0.0137, 0.009721, 0.2831, 1.0, 0.0137, 0.009721, 0.2831, 1.0, 0.0137, 0.009721, 0.2831, 1.0, 0.0137, 0.009721, 0.2831, 1.0, 0.0137, 0.009721, 0.2831, 1.0, 0.0137, 0.009721, 0.2831, 1.0, 0.0137, 0.009721, 0.2831, 1.0, 0.0137, 0.009721, 0.2831, 1.0, 0.0137, 0.009721, 0.2831, 1.0, 0.0137, 0.009721, 0.2831, 1.0, 0.0137, 0.009721, 0.2831, 1.0, 0.0137, 0.009721, 0.2831, 1.0, 0.0137, 0.009721, 0.2831, 1.0, 0.0137, 0.009721, 0.2831, 1.0, 0.0137, 0.009721, 0.2831, 1.0, 0.0137, 0.009721, 0.2831, 1.0, 0.0137, 0.009721, 0.2831, 1.0, 0.0137, 0.009721, 0.2831, 1.0, 0.0137, 0.009721, 0.2831, 1.0, 0.0137, 0.009721, 0.2831, 1.0, 0.0137, 0.009721, 0.2831, 1.0, 0.0137, 0.009721, 0.2831, 1.0, 0.0137, 0.009721, 0.2831, 1.0, 0.0137, 0.009721, 0.2831, 1.0, 0.0137, 0.009721, 0.2831, 1.0, 0.0137, 0.009721, 0.2831, 1.0, 0.0137, 0.009721, 0.2831, 1.0, 0.0137, 0.009721, 0.2831, 1.0, 0.0137, 0.009721, 0.2831, 1.0, 0.0137, 0.009721, 0.2831, 1.0, 0.0137, 0.009721, 0.2831, 1.0, 0.0137, 0.009721, 0.2831, 1.0, 0.0137, 0.009721, 0.2831, 1.0, 0.0137, 0.009721, 0.2831, 1.0, 0.0137, 0.009721, 0.2831, 1.0, 0.0137, 0.009721, 0.2831, 1.0, 0.0137, 0.009721, 0.2831, 1.0, 0.0137, 0.009721, 0.2831, 1.0, 0.0137, 0.009721, 0.2831, 1.0, 0.0137, 0.009721, 0.2831, 1.0, 0.0137, 0.009721, 0.2831, 1.0, 0.0137, 0.009721, 0.2831, 1.0, 0.0137, 0.009721, 0.2831, 1.0, 0.0137, 0.009721, 0.2831, 1.0, 0.0137, 0.009721, 0.2831, 1.0, 0.0137, 0.009721, 0.2831, 1.0, 0.0137, 0.009721, 0.2831, 1.0, 0.01444, 0.008568, 0.3813, 1.0, 0.0137, 0.009721, 0.2831, 1.0, 0.0137, 0.009721, 0.2831, 1.0, 0.0137, 0.009721, 0.2831, 1.0, 0.0137, 0.009721, 0.2831, 1.0, 0.0137, 0.009721, 0.2831, 1.0, 0.0137, 0.009721, 0.2831, 1.0, 0.0137, 0.009721, 0.2831, 1.0, 0.0137, 0.009721, 0.2831, 1.0, 0.0137, 0.009721, 0.2831, 1.0, 0.0137, 0.009721, 0.2831, 1.0, 0.01444, 0.009134, 0.3185, 1.0, 0.0137, 0.009721, 0.2831, 1.0, 0.0137, 0.009721, 0.2831, 1.0, 0.0137, 0.009721, 0.2831, 1.0, 0.0137, 0.009721, 0.2831, 1.0, 0.0137, 0.009721, 0.2831, 1.0, 0.0137, 0.009721, 0.2831, 1.0, 0.0137, 0.009721, 0.2831, 1.0, 0.0137, 0.009721, 0.2831, 1.0, 0.0137, 0.009721, 0.2831, 1.0, 0.0137, 0.009721, 0.2831, 1.0, 0.0137, 0.009721, 0.2831, 1.0, 0.0137, 0.009721, 0.2831, 1.0, 0.0137, 0.009721, 0.2831, 1.0, 0.0137, 0.009721, 0.2831, 1.0, 0.0137, 0.009721, 0.2831, 1.0, 0.0137, 0.009721, 0.2831, 1.0, 0.0137, 0.009721, 0.2831, 1.0, 0.0137, 0.009721, 0.2831, 1.0, 0.0137, 0.009721, 0.2831, 1.0, 0.0137, 0.009721, 0.2831, 1.0, 0.0137, 0.009721, 0.2831, 1.0, 0.0137, 0.009721, 0.2831, 1.0, 0.0137, 0.009721, 0.2831, 1.0, 0.0137, 0.009721, 0.2831, 1.0, 0.0137, 0.009721, 0.2831, 1.0, 0.0137, 0.009721, 0.2831, 1.0, 0.0137, 0.009721, 0.2831, 1.0, 0.0137, 0.009721, 0.2831, 1.0, 0.0137, 0.009721, 0.2831, 1.0, 0.0137, 0.009721, 0.2831, 1.0, 0.0137, 0.009721, 0.2831, 1.0, 0.0137, 0.009721, 0.2831, 1.0, 0.0137, 0.009721, 0.2831, 1.0, 0.0137, 0.009721, 0.2831, 1.0, 0.0137, 0.009721, 0.2831, 1.0, 0.0137, 0.009721, 0.2831, 1.0, 0.0137, 0.009721, 0.2831, 1.0, 0.0137, 0.009721, 0.2831, 1.0, 0.0137, 0.009721, 0.2831, 1.0, 0.0137, 0.009721, 0.2831, 1.0, 0.0137, 0.009721, 0.2831, 1.0, 0.01444, 0.009134, 0.3185, 1.0, 0.0137, 0.009721, 0.2831, 1.0, 0.0137, 0.009721, 0.2831, 1.0, 0.0137, 0.009721, 0.2831, 1.0, 0.0137, 0.009721, 0.2831, 1.0, 0.0137, 0.009721, 0.2831, 1.0, 0.0137, 0.009721, 0.2831, 1.0, 0.0137, 0.009721, 0.2831, 1.0, 0.0137, 0.009721, 0.2831, 1.0, 0.0137, 0.009721, 0.2831, 1.0, 0.0137, 0.009721, 0.2831, 1.0, 0.0137, 0.009721, 0.2831, 1.0, 0.0137, 0.009721, 0.2831, 1.0, 0.0137, 0.009721, 0.2831, 1.0, 0.0137, 0.009721, 0.2831, 1.0, 0.0137, 0.009721, 0.2831, 1.0, 0.0137, 0.009721, 0.2831, 1.0, 0.0137, 0.009721, 0.2831, 1.0, 0.0137, 0.009721, 0.2831, 1.0, 0.0137, 0.009721, 0.2831, 1.0, 0.0137, 0.009721, 0.2831, 1.0, 0.0137, 0.009721, 0.2831, 1.0, 0.0137, 0.009721, 0.2831, 1.0, 0.0137, 0.009721, 0.2831, 1.0, 0.0137, 0.009721, 0.2831, 1.0, 0.0137, 0.009721, 0.2831, 1.0, 0.0137, 0.009721, 0.2831, 1.0, 0.0137, 0.009721, 0.2831, 1.0, 0.0137, 0.009721, 0.2831, 1.0, 0.0137, 0.009721, 0.2831, 1.0, 0.0137, 0.009721, 0.2831, 1.0, 0.0137, 0.009721, 0.2831, 1.0, 0.0137, 0.009721, 0.2831, 1.0, 0.01444, 0.008568, 0.3813, 1.0, 0.0137, 0.009721, 0.2831, 1.0, 0.0137, 0.009721, 0.2831, 1.0, 0.0137, 0.009721, 0.2831, 1.0, 0.0137, 0.009721, 0.2831, 1.0, 0.0137, 0.009721, 0.2831, 1.0, 0.0137, 0.009721, 0.2831, 1.0, 0.01444, 0.008023, 0.3515, 1.0, 0.0137, 0.009721, 0.2918, 1.0, 0.0137, 0.009134, 0.305, 1.0, 0.0137, 0.009721, 0.2874, 1.0, 0.0137, 0.009721, 0.2831, 1.0, 0.0137, 0.009721, 0.2831, 1.0, 0.0137, 0.009721, 0.2831, 1.0, 0.0137, 0.009721, 0.2831, 1.0, 0.0137, 0.009721, 0.2874, 1.0, 0.0137, 0.009721, 0.2874, 1.0, 0.0137, 0.009721, 0.2831, 1.0, 0.0137, 0.009721, 0.2831, 1.0, 0.0137, 0.009721, 0.2831, 1.0, 0.0137, 0.009721, 0.2874, 1.0, 0.0137, 0.009721, 0.2831, 1.0, 0.0137, 0.009721, 0.2831, 1.0, 0.0137, 0.009721, 0.2831, 1.0, 0.0137, 0.009721, 0.2831, 1.0, 0.0137, 0.009721, 0.2831, 1.0, 0.0137, 0.009721, 0.2831, 1.0, 0.0137, 0.009721, 0.2831, 1.0, 0.0137, 0.009721, 0.2831, 1.0, 0.0137, 0.009721, 0.2831, 1.0, 0.0137, 0.009721, 0.2831, 1.0, 0.0137, 0.009721, 0.2831, 1.0, 0.0137, 0.009721, 0.2831, 1.0, 0.0137, 0.009721, 0.2831, 1.0, 0.0137, 0.009721, 0.2831, 1.0, 0.0137, 0.009721, 0.2831, 1.0, 0.0137, 0.009721, 0.2831, 1.0, 0.0137, 0.009721, 0.2831, 1.0, 0.0137, 0.009721, 0.2831, 1.0, 0.0137, 0.009721, 0.2831, 1.0, 0.0137, 0.009721, 0.2831, 1.0, 0.0137, 0.009721, 0.2831, 1.0, 0.0137, 0.009721, 0.2831, 1.0, 0.0137, 0.009721, 0.2831, 1.0, 0.0137, 0.009721, 0.2831, 1.0, 0.0137, 0.009721, 0.2831, 1.0, 0.0137, 0.009721, 0.2831, 1.0, 0.0137, 0.009721, 0.2831, 1.0, 0.0137, 0.009721, 0.2831, 1.0, 0.0137, 0.009721, 0.2831, 1.0, 0.0137, 0.009721, 0.2831, 1.0, 0.0137, 0.009721, 0.2831, 1.0, 0.0137, 0.009721, 0.2831, 1.0, 0.0137, 0.009721, 0.2831, 1.0, 0.0137, 0.009721, 0.2831, 1.0, 0.0137, 0.009721, 0.2831, 1.0, 0.0137, 0.009721, 0.2831, 1.0, 0.0137, 0.009721, 0.2831, 1.0, 0.0137, 0.009721, 0.2831, 1.0, 0.0137, 0.009721, 0.2831, 1.0, 0.0137, 0.009721, 0.2831, 1.0, 0.0137, 0.009721, 0.2831, 1.0, 0.0137, 0.009721, 0.2831, 1.0, 0.0137, 0.009721, 0.2831, 1.0, 0.0137, 0.009721, 0.2874, 1.0, 0.0137, 0.009721, 0.2831, 1.0, 0.0137, 0.009721, 0.2831, 1.0, 0.0137, 0.009721, 0.2831, 1.0, 0.0137, 0.009721, 0.2831, 1.0, 0.0137, 0.009721, 0.2831, 1.0, 0.0137, 0.009721, 0.2831, 1.0, 0.0137, 0.009721, 0.2831, 1.0, 0.0137, 0.009721, 0.2831, 1.0, 0.0137, 0.009721, 0.2831, 1.0, 0.0137, 0.009721, 0.2831, 1.0, 0.0137, 0.009721, 0.2831, 1.0, 0.0137, 0.009721, 0.2831, 1.0, 0.0137, 0.009721, 0.2831, 1.0, 0.0137, 0.009721, 0.2831, 1.0, 0.0137, 0.009721, 0.2831, 1.0, 0.0137, 0.009721, 0.2831, 1.0, 0.0137, 0.009721, 0.2831, 1.0, 0.0137, 0.009721, 0.2831, 1.0, 0.0137, 0.009721, 0.2874, 1.0, 0.0137, 0.009721, 0.2831, 1.0, 0.0137, 0.009721, 0.2831, 1.0, 0.0137, 0.009721, 0.2961, 1.0, 0.0137, 0.009721, 0.2961, 1.0, 0.0137, 0.009721, 0.2831, 1.0, 0.0137, 0.009721, 0.2831, 1.0, 0.0137, 0.009721, 0.2961, 1.0, 0.0137, 0.009721, 0.2961, 1.0, 0.0137, 0.009721, 0.2831, 1.0, 0.0137, 0.009721, 0.2831, 1.0, 0.0137, 0.009721, 0.2961, 1.0, 0.0137, 0.009721, 0.2961, 1.0, 0.0137, 0.009721, 0.2831, 1.0, 0.0137, 0.009721, 0.2831, 1.0, 0.0137, 0.009721, 0.3005, 1.0, 0.0137, 0.009721, 0.3005, 1.0, 0.0137, 0.009721, 0.2831, 1.0, 0.0137, 0.009721, 0.2874, 1.0, 0.0137, 0.009134, 0.305, 1.0, 0.0137, 0.009721, 0.2874, 1.0, 0.0137, 0.009721, 0.2874, 1.0, 0.0137, 0.009721, 0.2961, 1.0, 0.0137, 0.009721, 0.2831, 1.0, 0.0137, 0.009721, 0.2831, 1.0, 0.0137, 0.009721, 0.2961, 1.0, 0.0137, 0.009721, 0.2961, 1.0, 0.0137, 0.009721, 0.2831, 1.0, 0.0137, 0.009721, 0.2831, 1.0, 0.0137, 0.009721, 0.2961, 1.0, 0.0137, 0.009721, 0.2961, 1.0, 0.0137, 0.009721, 0.2831, 1.0, 0.0137, 0.009721, 0.2831, 1.0, 0.0137, 0.009721, 0.2961, 1.0, 0.0137, 0.009721, 0.3005, 1.0, 0.0137, 0.009721, 0.2831, 1.0, 0.0137, 0.009721, 0.2831, 1.0, 0.0137, 0.009721, 0.3005, 1.0, 0.0137, 0.009134, 0.305, 1.0, 0.0137, 0.009721, 0.2831, 1.0, 0.0137, 0.009721, 0.2831, 1.0, 0.0137, 0.009721, 0.2831, 1.0, 0.0137, 0.009721, 0.2831, 1.0, 0.0137, 0.009721, 0.2831, 1.0, 0.0137, 0.009721, 0.2831, 1.0, 0.0137, 0.009721, 0.2831, 1.0, 0.0137, 0.009721, 0.2831, 1.0, 0.0137, 0.009721, 0.2831, 1.0, 0.0137, 0.009721, 0.2831, 1.0, 0.0137, 0.009721, 0.2831, 1.0, 0.0137, 0.009721, 0.2831, 1.0, 0.0137, 0.009721, 0.2831, 1.0, 0.0137, 0.009721, 0.2831, 1.0, 0.0137, 0.009721, 0.2831, 1.0, 0.0137, 0.009721, 0.2831, 1.0, 0.0137, 0.009721, 0.2831, 1.0, 0.0137, 0.009721, 0.2831, 1.0, 0.0137, 0.009721, 0.2831, 1.0, 0.0137, 0.009721, 0.2831, 1.0, 0.0137, 0.009721, 0.2831, 1.0, 0.0137, 0.009721, 0.2831, 1.0, 0.0137, 0.009721, 0.2831, 1.0, 0.0137, 0.009721, 0.2831, 1.0, 0.0137, 0.009721, 0.2831, 1.0, 0.0137, 0.009721, 0.2831, 1.0, 0.0137, 0.009721, 0.2831, 1.0, 0.0137, 0.009721, 0.2831, 1.0, 0.0137, 0.009721, 0.2831, 1.0, 0.0137, 0.009721, 0.2831, 1.0, 0.0137, 0.009721, 0.2831, 1.0, 0.0137, 0.009721, 0.2831, 1.0, 0.0137, 0.009721, 0.2831, 1.0, 0.0137, 0.009721, 0.2831, 1.0, 0.0137, 0.009721, 0.2831, 1.0, 0.0137, 0.009721, 0.2831, 1.0, 0.0137, 0.009721, 0.2831, 1.0, 0.0137, 0.009721, 0.2831, 1.0, 0.0137, 0.009721, 0.2831, 1.0, 0.0137, 0.009721, 0.2831, 1.0, 0.0137, 0.009721, 0.2831, 1.0, 0.0137, 0.009721, 0.2831, 1.0, 0.0137, 0.009721, 0.2831, 1.0, 0.0137, 0.009721, 0.2831, 1.0, 0.0137, 0.009721, 0.2831, 1.0, 0.0137, 0.009721, 0.2831, 1.0, 0.0137, 0.009721, 0.2831, 1.0, 0.0137, 0.009721, 0.2831, 1.0, 0.0137, 0.009721, 0.2831, 1.0, 0.0137, 0.009721, 0.2831, 1.0, 0.0137, 0.009721, 0.2831, 1.0, 0.0137, 0.009721, 0.2831, 1.0, 0.0137, 0.009721, 0.2831, 1.0, 0.0137, 0.009721, 0.2831, 1.0, 0.0137, 0.009721, 0.2831, 1.0, 0.0137, 0.009721, 0.2831, 1.0, 0.0137, 0.009721, 0.2831, 1.0, 0.0137, 0.009721, 0.2831, 1.0, 0.0137, 0.009721, 0.2831, 1.0, 0.0137, 0.009721, 0.2831, 1.0, 0.0137, 0.009721, 0.2831, 1.0, 0.0137, 0.009721, 0.2831, 1.0, 0.0137, 0.009721, 0.2831, 1.0, 0.0137, 0.009721, 0.2831, 1.0, 0.0137, 0.009721, 0.2831, 1.0, 0.0137, 0.009721, 0.2831, 1.0, 0.0137, 0.009721, 0.2831, 1.0, 0.0137, 0.009721, 0.2831, 1.0, 0.0137, 0.009721, 0.2831, 1.0, 0.0137, 0.009721, 0.2831, 1.0, 0.0137, 0.009721, 0.2831, 1.0, 0.01681, 0.01229, 0.2874, 1.0, 0.0137, 0.009721, 0.2831, 1.0, 0.0137, 0.009721, 0.2831, 1.0, 0.01681, 0.01229, 0.2874, 1.0, 0.01681, 0.01229, 0.2874, 1.0, 0.0137, 0.009721, 0.2831, 1.0, 0.0137, 0.009721, 0.2831, 1.0, 0.01681, 0.01229, 0.2874, 1.0, 0.0137, 0.009721, 0.2831, 1.0, 0.0137, 0.009721, 0.2831, 1.0, 0.0137, 0.009721, 0.2831, 1.0, 0.0137, 0.009721, 0.2831, 1.0, 0.0137, 0.009721, 0.2831, 1.0, 0.0137, 0.009721, 0.2831, 1.0, 0.0137, 0.009721, 0.2831, 1.0, 0.0137, 0.009721, 0.2831, 1.0, 0.0137, 0.009721, 0.2831, 1.0, 0.0137, 0.009721, 0.2831, 1.0, 0.0137, 0.009721, 0.2831, 1.0, 0.0137, 0.009721, 0.2831, 1.0, 0.0137, 0.009721, 0.2831, 1.0, 0.0137, 0.009721, 0.2831, 1.0, 0.0137, 0.009721, 0.2831, 1.0, 0.0137, 0.009721, 0.2831, 1.0, 0.01444, 0.01096, 0.2831, 1.0, 0.0137, 0.009721, 0.2831, 1.0, 0.0137, 0.009721, 0.2831, 1.0, 0.0137, 0.009721, 0.2831, 1.0, 0.01444, 0.01096, 0.2831, 1.0, 0.0137, 0.009721, 0.2831, 1.0, 0.0137, 0.009721, 0.2831, 1.0, 0.0137, 0.009721, 0.2831, 1.0, 0.0137, 0.009721, 0.2831, 1.0, 0.0137, 0.009721, 0.2831, 1.0, 0.0137, 0.009721, 0.2831, 1.0, 0.0137, 0.009721, 0.2831, 1.0, 0.0137, 0.009721, 0.2831, 1.0, 0.0137, 0.009721, 0.2831, 1.0, 0.0137, 0.009721, 0.2831, 1.0, 0.0137, 0.009721, 0.2831, 1.0, 0.0137, 0.009721, 0.2831, 1.0, 0.0137, 0.009721, 0.2831, 1.0, 0.0137, 0.009721, 0.2831, 1.0, 0.0137, 0.009721, 0.2831, 1.0, 0.0137, 0.009721, 0.2831, 1.0, 0.0137, 0.009721, 0.2831, 1.0, 0.0137, 0.009721, 0.2831, 1.0, 0.0137, 0.009721, 0.2831, 1.0, 0.0137, 0.009721, 0.2831, 1.0, 0.0137, 0.009721, 0.2831, 1.0, 0.0137, 0.009721, 0.2831, 1.0, 0.0137, 0.009721, 0.2831, 1.0, 0.0137, 0.009721, 0.2831, 1.0, 0.0137, 0.009721, 0.2831, 1.0, 0.0137, 0.009721, 0.2831, 1.0, 0.0137, 0.009721, 0.2831, 1.0, 0.0137, 0.009721, 0.2831, 1.0, 0.0137, 0.009721, 0.2831, 1.0, 0.0137, 0.009721, 0.2831, 1.0, 0.0137, 0.009721, 0.2831, 1.0, 0.0137, 0.009721, 0.2831, 1.0, 0.0137, 0.009721, 0.2831, 1.0, 0.0137, 0.009721, 0.2831, 1.0, 0.0137, 0.009721, 0.2831, 1.0, 0.0137, 0.009721, 0.2831, 1.0, 0.0137, 0.009721, 0.2831, 1.0, 0.0137, 0.009721, 0.2831, 1.0, 0.0137, 0.009721, 0.2831, 1.0, 0.0137, 0.009721, 0.2831, 1.0, 0.0137, 0.009721, 0.2831, 1.0, 0.0137, 0.009721, 0.2831, 1.0, 0.0137, 0.009721, 0.2831, 1.0, 0.0137, 0.009721, 0.2831, 1.0, 0.0137, 0.009721, 0.2831, 1.0, 0.0137, 0.009721, 0.2831, 1.0, 0.0137, 0.009721, 0.2831, 1.0, 0.0137, 0.009721, 0.2831, 1.0, 0.0137, 0.009721, 0.2831, 1.0, 0.0137, 0.009721, 0.2831, 1.0, 0.0137, 0.009721, 0.2831, 1.0, 0.0137, 0.009721, 0.2831, 1.0, 0.0137, 0.009721, 0.2831, 1.0, 0.0137, 0.009721, 0.2831, 1.0, 0.0137, 0.009721, 0.2831, 1.0, 0.0137, 0.009721, 0.2831, 1.0, 0.0137, 0.009721, 0.2831, 1.0, 0.0137, 0.009721, 0.2831, 1.0, 0.0137, 0.009721, 0.2831, 1.0, 0.0137, 0.009721, 0.2831, 1.0, 0.0137, 0.009721, 0.2831, 1.0, 0.0137, 0.009721, 0.2831, 1.0, 0.0137, 0.009721, 0.2831, 1.0, 0.0137, 0.009721, 0.2831, 1.0, 0.0137, 0.009721, 0.2831, 1.0, 0.0137, 0.009721, 0.2831, 1.0, 0.0137, 0.009721, 0.2831, 1.0, 0.0137, 0.009721, 0.2831, 1.0, 0.0137, 0.009721, 0.2831, 1.0, 0.0137, 0.009721, 0.2831, 1.0, 0.0137, 0.009721, 0.2831, 1.0, 0.0137, 0.009721, 0.2831, 1.0, 0.0137, 0.009721, 0.2831, 1.0, 0.0137, 0.009721, 0.2831, 1.0, 0.0137, 0.009721, 0.2831, 1.0, 0.0137, 0.009721, 0.2831, 1.0, 0.0137, 0.009721, 0.2831, 1.0, 0.0137, 0.009721, 0.2831, 1.0, 0.0137, 0.009721, 0.2831, 1.0, 0.0137, 0.009721, 0.2831, 1.0, 0.0137, 0.009721, 0.2831, 1.0, 0.0137, 0.009721, 0.2831, 1.0, 0.0137, 0.009721, 0.2831, 1.0, 0.0137, 0.009721, 0.2831, 1.0, 0.0137, 0.009721, 0.2831, 1.0, 0.0137, 0.009721, 0.2831, 1.0, 0.0137, 0.009721, 0.2831, 1.0, 0.0137, 0.009721, 0.2831, 1.0, 0.0137, 0.009721, 0.2831, 1.0, 0.0137, 0.009721, 0.2831, 1.0, 0.0137, 0.009721, 0.2831, 1.0, 0.0137, 0.009721, 0.2831, 1.0, 0.0137, 0.009721, 0.2831, 1.0, 0.0137, 0.009721, 0.2831, 1.0, 0.0137, 0.009721, 0.2831, 1.0, 0.0137, 0.009721, 0.2831, 1.0, 0.0137, 0.009721, 0.2831, 1.0, 0.0137, 0.009721, 0.2831, 1.0, 0.0137, 0.009721, 0.2831, 1.0, 0.0137, 0.009721, 0.2831, 1.0, 0.0137, 0.009721, 0.2831, 1.0, 0.0137, 0.009721, 0.2831, 1.0, 0.0137, 0.009721, 0.2831, 1.0, 0.0137, 0.009721, 0.2831, 1.0, 0.0137, 0.009721, 0.2831, 1.0, 0.0137, 0.009721, 0.2831, 1.0, 0.0137, 0.009721, 0.2831, 1.0, 0.0137, 0.009721, 0.2831, 1.0, 0.0137, 0.009721, 0.2831, 1.0, 0.0137, 0.009721, 0.2831, 1.0, 0.0137, 0.009721, 0.2831, 1.0, 0.0137, 0.009721, 0.2831, 1.0, 0.0137, 0.009721, 0.2831, 1.0, 0.0137, 0.009721, 0.2831, 1.0, 0.0137, 0.009721, 0.2831, 1.0, 0.0137, 0.009721, 0.2831, 1.0, 0.0137, 0.009721, 0.2831, 1.0, 0.0137, 0.009721, 0.2831, 1.0, 0.0137, 0.009721, 0.2831, 1.0, 0.0137, 0.009721, 0.2831, 1.0, 0.0137, 0.009721, 0.2831, 1.0, 0.0137, 0.009721, 0.2831, 1.0, 0.0137, 0.009721, 0.2831, 1.0, 0.0137, 0.009721, 0.2831, 1.0, 0.0137, 0.009721, 0.2831, 1.0, 0.0137, 0.009721, 0.2831, 1.0, 0.0137, 0.009721, 0.2831, 1.0, 0.0137, 0.009721, 0.2831, 1.0, 0.0137, 0.009721, 0.2831, 1.0, 0.0137, 0.009721, 0.2831, 1.0, 0.0137, 0.009721, 0.2831, 1.0, 0.0137, 0.009721, 0.2831, 1.0, 0.0137, 0.009721, 0.2831, 1.0, 0.0137, 0.009721, 0.2831, 1.0, 0.0137, 0.009721, 0.2831, 1.0, 0.0137, 0.009721, 0.2831, 1.0, 0.0137, 0.009721, 0.2831, 1.0, 0.0137, 0.009721, 0.2831, 1.0, 0.0137, 0.009721, 0.2831, 1.0, 0.0137, 0.009721, 0.2831, 1.0, 0.0137, 0.009721, 0.2831, 1.0, 0.0137, 0.009721, 0.2831, 1.0, 0.0137, 0.009721, 0.2831, 1.0, 0.0137, 0.009721, 0.2831, 1.0, 0.0137, 0.009721, 0.2831, 1.0, 0.0137, 0.009721, 0.2831, 1.0, 0.0137, 0.009721, 0.2831, 1.0, 0.0137, 0.009721, 0.2831, 1.0, 0.0137, 0.009721, 0.2831, 1.0, 0.0137, 0.009721, 0.2831, 1.0, 0.0137, 0.009721, 0.2831, 1.0, 0.0137, 0.009721, 0.2831, 1.0, 0.0137, 0.009721, 0.2831, 1.0, 0.0137, 0.009721, 0.2831, 1.0, 0.0137, 0.009721, 0.2831, 1.0, 0.0137, 0.009721, 0.2831, 1.0, 0.0137, 0.009721, 0.2831, 1.0, 0.0137, 0.009721, 0.2831, 1.0, 0.0137, 0.009721, 0.2831, 1.0, 0.0137, 0.009721, 0.2831, 1.0, 0.0137, 0.009721, 0.2831, 1.0, 0.0137, 0.009721, 0.2831, 1.0, 0.0137, 0.009721, 0.2831, 1.0, 0.0137, 0.009721, 0.2831, 1.0, 0.0137, 0.009721, 0.2831, 1.0, 0.0137, 0.009721, 0.2831, 1.0, 0.0137, 0.009721, 0.2831, 1.0, 0.0137, 0.009721, 0.2831, 1.0, 0.0137, 0.009721, 0.2831, 1.0, 0.0137, 0.009721, 0.2831, 1.0, 0.0137, 0.009721, 0.2831, 1.0, 0.0137, 0.009721, 0.2831, 1.0, 0.0137, 0.009721, 0.2831, 1.0, 0.0137, 0.009721, 0.2831, 1.0, 0.0137, 0.009721, 0.2831, 1.0, 0.0137, 0.009721, 0.2831, 1.0, 0.0137, 0.009721, 0.2831, 1.0, 0.0137, 0.009721, 0.2831, 1.0, 0.0137, 0.009721, 0.2831, 1.0, 0.0137, 0.009721, 0.2831, 1.0, 0.0137, 0.009721, 0.2831, 1.0, 0.0137, 0.009721, 0.2831, 1.0, 0.0137, 0.009721, 0.2831, 1.0, 0.0137, 0.009721, 0.2831, 1.0, 0.0137, 0.009721, 0.2831, 1.0, 0.0137, 0.009721, 0.2831, 1.0, 0.0137, 0.009721, 0.2831, 1.0, 0.0137, 0.009721, 0.2831, 1.0, 0.0137, 0.009721, 0.2831, 1.0, 0.0137, 0.009721, 0.2831, 1.0, 0.0137, 0.009721, 0.2831, 1.0, 0.0137, 0.009721, 0.2831, 1.0, 0.0137, 0.009721, 0.2831, 1.0, 0.0137, 0.009721, 0.2831, 1.0, 0.0137, 0.009721, 0.2831, 1.0, 0.0137, 0.009721, 0.2831, 1.0, 0.0137, 0.009721, 0.2831, 1.0, 0.0137, 0.009721, 0.2831, 1.0, 0.0137, 0.009721, 0.2831, 1.0, 0.0137, 0.009721, 0.2831, 1.0, 0.0137, 0.009721, 0.2831, 1.0, 0.0137, 0.009721, 0.2831, 1.0, 0.0137, 0.009721, 0.2831, 1.0, 0.0137, 0.009721, 0.2831, 1.0, 0.0137, 0.009721, 0.2831, 1.0, 0.0137, 0.009721, 0.2831, 1.0, 0.0137, 0.009721, 0.2831, 1.0, 0.0137, 0.009721, 0.2831, 1.0, 0.0137, 0.009721, 0.2831, 1.0, 0.0137, 0.009721, 0.2831, 1.0, 0.0137, 0.009721, 0.2831, 1.0, 0.0137, 0.009721, 0.2831, 1.0, 0.0137, 0.009721, 0.2831, 1.0, 0.0137, 0.009721, 0.2831, 1.0, 0.0137, 0.009721, 0.2831, 1.0, 0.0137, 0.009721, 0.2831, 1.0, 0.0137, 0.009721, 0.2831, 1.0, 0.0137, 0.009721, 0.2831, 1.0, 0.0137, 0.009721, 0.2831, 1.0, 0.0137, 0.009721, 0.2831, 1.0, 0.0137, 0.009721, 0.2831, 1.0, 0.0137, 0.009721, 0.2831, 1.0, 0.0137, 0.009721, 0.2831, 1.0, 0.0137, 0.009721, 0.2831, 1.0, 0.0137, 0.009721, 0.2831, 1.0, 0.0137, 0.009721, 0.2831, 1.0, 0.0137, 0.009721, 0.2831, 1.0, 0.0137, 0.009721, 0.2831, 1.0, 0.0137, 0.009721, 0.2831, 1.0, 0.0137, 0.009721, 0.2831, 1.0, 0.0137, 0.009721, 0.2831, 1.0, 0.0137, 0.009721, 0.2831, 1.0, 0.0137, 0.009721, 0.2831, 1.0, 0.0137, 0.009721, 0.2831, 1.0, 0.0137, 0.009721, 0.2831, 1.0, 0.0137, 0.009721, 0.2831, 1.0, 0.0137, 0.009721, 0.2831, 1.0, 0.0137, 0.009721, 0.2831, 1.0, 0.0137, 0.009721, 0.2831, 1.0, 0.0137, 0.009721, 0.2831, 1.0, 0.0137, 0.009721, 0.2831, 1.0, 0.0137, 0.009721, 0.2831, 1.0, 0.0137, 0.009721, 0.2831, 1.0, 0.0137, 0.009721, 0.2831, 1.0, 0.0137, 0.009721, 0.2831, 1.0, 0.0137, 0.009721, 0.2831, 1.0, 0.0137, 0.009721, 0.2831, 1.0, 0.0137, 0.009721, 0.2831, 1.0, 0.0137, 0.009721, 0.2831, 1.0, 0.0137, 0.009721, 0.2831, 1.0, 0.0137, 0.009721, 0.2831, 1.0, 0.0137, 0.009721, 0.2831, 1.0, 0.0137, 0.009721, 0.2831, 1.0, 0.0137, 0.009721, 0.2831, 1.0, 0.0137, 0.009721, 0.2831, 1.0, 0.0137, 0.009721, 0.2831, 1.0, 0.0137, 0.009721, 0.2831, 1.0, 0.0137, 0.009721, 0.2831, 1.0, 0.0137, 0.009721, 0.2831, 1.0, 0.0137, 0.009721, 0.2831, 1.0, 0.0137, 0.009721, 0.2831, 1.0, 0.0137, 0.009721, 0.2831, 1.0, 0.0137, 0.009721, 0.2831, 1.0, 0.0137, 0.009721, 0.2831, 1.0, 0.0137, 0.009721, 0.2831, 1.0, 0.0137, 0.009721, 0.2831, 1.0, 0.0137, 0.009721, 0.2831, 1.0, 0.0137, 0.009721, 0.2831, 1.0, 0.0137, 0.009721, 0.2831, 1.0, 0.0137, 0.009721, 0.2831, 1.0, 0.0137, 0.009721, 0.2831, 1.0, 0.0137, 0.009721, 0.2831, 1.0, 0.0137, 0.009721, 0.2831, 1.0, 0.0137, 0.009721, 0.2831, 1.0, 0.0137, 0.009721, 0.2831, 1.0, 0.0137, 0.009721, 0.2831, 1.0, 0.0137, 0.009721, 0.2831, 1.0, 0.0137, 0.009721, 0.2831, 1.0, 0.0137, 0.009721, 0.2831, 1.0, 0.0137, 0.009721, 0.2831, 1.0, 0.0137, 0.009721, 0.2831, 1.0, 0.0137, 0.009721, 0.2831, 1.0, 0.0137, 0.009721, 0.2831, 1.0, 0.0137, 0.009721, 0.2831, 1.0, 0.0137, 0.009721, 0.2831, 1.0, 0.0137, 0.009721, 0.2831, 1.0, 0.0137, 0.009721, 0.2831, 1.0, 0.0137, 0.009721, 0.2831, 1.0, 0.0137, 0.009721, 0.2831, 1.0, 0.0137, 0.009721, 0.2831, 1.0, 0.0137, 0.009721, 0.2831, 1.0, 0.0137, 0.009721, 0.2831, 1.0, 0.0137, 0.009721, 0.2831, 1.0, 0.0137, 0.009721, 0.2831, 1.0, 0.0137, 0.009721, 0.2831, 1.0, 0.0137, 0.009721, 0.2831, 1.0, 0.0137, 0.009721, 0.2831, 1.0, 0.0137, 0.009721, 0.2831, 1.0, 0.0137, 0.009721, 0.2831, 1.0, 0.0137, 0.009721, 0.2831, 1.0, 0.0137, 0.009721, 0.2831, 1.0, 0.0137, 0.009721, 0.2831, 1.0, 0.0137, 0.009721, 0.2831, 1.0, 0.0137, 0.009721, 0.2831, 1.0, 0.0137, 0.009721, 0.2831, 1.0, 0.0137, 0.009721, 0.2831, 1.0, 0.0137, 0.009721, 0.2831, 1.0, 0.0137, 0.009721, 0.2831, 1.0, 0.0137, 0.009721, 0.2831, 1.0, 0.0137, 0.009721, 0.2831, 1.0, 0.0137, 0.009721, 0.2831, 1.0, 0.0137, 0.009721, 0.2831, 1.0, 0.0137, 0.009721, 0.2831, 1.0, 0.0137, 0.009721, 0.2831, 1.0, 0.0137, 0.009721, 0.2831, 1.0, 0.0137, 0.009721, 0.2831, 1.0, 0.0137, 0.009721, 0.2831, 1.0, 0.0137, 0.009721, 0.2831, 1.0, 0.0137, 0.009721, 0.2831, 1.0, 0.0137, 0.009721, 0.2831, 1.0, 0.0137, 0.009721, 0.2831, 1.0, 0.0137, 0.009721, 0.2831, 1.0, 0.0137, 0.009721, 0.2831, 1.0, 0.0137, 0.009721, 0.2831, 1.0, 0.0137, 0.009721, 0.2831, 1.0, 0.0137, 0.009721, 0.2831, 1.0, 0.0137, 0.009721, 0.2831, 1.0, 0.0137, 0.009721, 0.2831, 1.0, 0.0137, 0.009721, 0.2831, 1.0, 0.0137, 0.009721, 0.2831, 1.0, 0.0137, 0.009721, 0.2831, 1.0, 0.0137, 0.009721, 0.2831, 1.0, 0.0137, 0.009721, 0.2831, 1.0, 0.0137, 0.009721, 0.2831, 1.0, 0.0137, 0.009721, 0.2831, 1.0, 0.01444, 0.01096, 0.2831, 1.0, 0.0137, 0.009721, 0.2831, 1.0, 0.01444, 0.01096, 0.2831, 1.0, 0.0137, 0.009721, 0.2831, 1.0, 0.0137, 0.009721, 0.2831, 1.0, 0.0137, 0.009721, 0.2831, 1.0, 0.0137, 0.009721, 0.2831, 1.0, 0.0137, 0.009721, 0.2831, 1.0, 0.0137, 0.009721, 0.2831, 1.0, 0.0137, 0.009721, 0.2831, 1.0, 0.0137, 0.009721, 0.2831, 1.0, 0.0137, 0.009721, 0.2831, 1.0, 0.0137, 0.009721, 0.2831, 1.0, 0.0137, 0.009721, 0.2831, 1.0, 0.0137, 0.009721, 0.2831, 1.0, 0.0137, 0.009721, 0.2831, 1.0, 0.0137, 0.009721, 0.2831, 1.0, 0.0137, 0.009721, 0.2831, 1.0, 0.0137, 0.009721, 0.2831, 1.0, 0.0137, 0.009721, 0.2831, 1.0, 0.0137, 0.009721, 0.2831, 1.0, 0.0137, 0.009721, 0.2831, 1.0, 0.0137, 0.009721, 0.2831, 1.0, 0.0137, 0.009721, 0.2831, 1.0, 0.0137, 0.009721, 0.2831, 1.0, 0.0137, 0.009721, 0.2831, 1.0, 0.0137, 0.009721, 0.2831, 1.0, 0.0137, 0.009721, 0.2831, 1.0, 0.0137, 0.009721, 0.2831, 1.0, 0.0137, 0.009721, 0.2831, 1.0])
me_cube_001.use_mirror_x = True
me_cube_001.update()
me_cube = bpy.data.meshes.new('Cube')
me_cube.from_pydata([(1.0, -1.0, -0.2896), (1.0, -1.0, 0.705), (1.34, 1.429, -0.2896), (1.34, 1.429, 1.013), (0.8397, 1.854, -0.2896), (0.5277, 1.711, -0.2896), (0.5277, 1.711, 1.013), (0.8397, 1.854, 1.013), (0.0, -1.0, -0.2896), (0.5, -1.0, -0.2896), (0.5, -1.0, 0.705), (0.0, -1.0, 0.705), (1.0, 0.0001184, -0.2896), (1.34, 0.4271, -0.2896), (1.34, 1.141, -0.2896), (1.34, 1.141, 1.013), (1.34, 0.4271, 1.013), (1.0, 0.01322, 1.013), (0.8397, 1.141, 1.013), (0.8397, 0.4271, 1.013), (0.5, 0.01322, 1.013), (0.5292, 1.141, 1.013), (0.4156, 0.4271, 1.013), (0.0, 0.01322, 1.013), (0.5292, 1.141, -0.2896), (0.4156, 0.4271, -0.2896), (0.0, -0.2864, -0.2896), (0.8397, 1.141, -0.2896), (0.8397, 0.4271, -0.2896), (0.5, -0.2864, -0.2896)], [], [(4, 7, 3, 2), (12, 17, 1, 0), (29, 12, 0, 9), (17, 20, 10, 1), (20, 23, 11, 10), (26, 29, 9, 8), (0, 1, 10, 9), (9, 10, 11, 8), (5, 6, 7, 4), (5, 4, 27, 24), (24, 27, 28, 25), (25, 28, 29, 26), (7, 6, 21, 18), (18, 21, 22, 19), (19, 22, 23, 20), (3, 7, 18, 15), (15, 18, 19, 16), (16, 19, 20, 17), (4, 2, 14, 27), (27, 14, 13, 28), (28, 13, 12, 29), (2, 3, 15, 14), (14, 15, 16, 13), (13, 16, 17, 12), (5, 24, 21, 6), (22, 21, 24, 25), (23, 22, 25, 26)])
_uv = me_cube.uv_layers.new(name='UVMap')
_uv.uv.foreach_set('vector', [0.375, 0.4375, 0.625, 0.4375, 0.625, 0.5, 0.375, 0.5, 0.375, 0.6875, 0.625, 0.6875, 0.625, 0.75, 0.375, 0.75, 0.3125, 0.6875, 0.375, 0.6875, 0.375, 0.75, 0.3125, 0.75, 0.625, 0.6875, 0.6875, 0.6875, 0.6875, 0.75, 0.625, 0.75, 0.6875, 0.6875, 0.75, 0.6875, 0.75, 0.75, 0.6875, 0.75, 0.25, 0.6875, 0.3125, 0.6875, 0.3125, 0.75, 0.25, 0.75, 0.375, 0.75, 0.625, 0.75, 0.625, 0.8125, 0.375, 0.8125, 0.375, 0.8125, 0.625, 0.8125, 0.625, 0.875, 0.375, 0.875, 0.375, 0.375, 0.625, 0.375, 0.625, 0.4375, 0.375, 0.4375, 0.25, 0.5, 0.3125, 0.5, 0.3125, 0.5625, 0.25, 0.5625, 0.25, 0.5625, 0.3125, 0.5625, 0.3125, 0.625, 0.25, 0.625, 0.25, 0.625, 0.3125, 0.625, 0.3125, 0.6875, 0.25, 0.6875, 0.6875, 0.5, 0.75, 0.5, 0.75, 0.5625, 0.6875, 0.5625, 0.6875, 0.5625, 0.75, 0.5625, 0.75, 0.625, 0.6875, 0.625, 0.6875, 0.625, 0.75, 0.625, 0.75, 0.6875, 0.6875, 0.6875, 0.625, 0.5, 0.6875, 0.5, 0.6875, 0.5625, 0.625, 0.5625, 0.625, 0.5625, 0.6875, 0.5625, 0.6875, 0.625, 0.625, 0.625, 0.625, 0.625, 0.6875, 0.625, 0.6875, 0.6875, 0.625, 0.6875, 0.3125, 0.5, 0.375, 0.5, 0.375, 0.5625, 0.3125, 0.5625, 0.3125, 0.5625, 0.375, 0.5625, 0.375, 0.625, 0.3125, 0.625, 0.3125, 0.625, 0.375, 0.625, 0.375, 0.6875, 0.3125, 0.6875, 0.375, 0.5, 0.625, 0.5, 0.625, 0.5625, 0.375, 0.5625, 0.375, 0.5625, 0.625, 0.5625, 0.625, 0.625, 0.375, 0.625, 0.375, 0.625, 0.625, 0.625, 0.625, 0.6875, 0.375, 0.6875, 0.25, 0.5, 0.25, 0.5625, 0.75, 0.5625, 0.75, 0.5, 0.75, 0.625, 0.75, 0.5625, 0.25, 0.5625, 0.25, 0.625, 0.75, 0.6875, 0.75, 0.625, 0.25, 0.625, 0.25, 0.6875])
me_cube.update()

# ---- objects
ob_light = bpy.data.objects.new('Light', light_light)
ob_camera = bpy.data.objects.new('Camera', cam_camera)
ob_cube = bpy.data.objects.new('Cube', me_cube_001)
ob_cube_001 = bpy.data.objects.new('Cube.001', me_cube)

# ---- transforms, parenting, visibility, modifiers, constraints
ob_light.location = (4.076, 1.005, 5.904)
ob_light.rotation_euler = (0.6503, 0.05522, 1.866)
ob_light.lock_rotations_4d = False
ob_light.empty_display_type = 'ARROWS'
ob_light.color = (0.0, 0.0, 0.0, 0.0)
ob_light.lineart.crease_threshold = 0.0
ob_camera.location = (7.359, -6.926, 4.958)
ob_camera.rotation_euler = (1.109, 0.0, 0.8149)
ob_camera.lock_rotations_4d = False
ob_camera.empty_display_type = 'ARROWS'
ob_camera.color = (0.0, 0.0, 0.0, 0.0)
ob_camera.display_type = 'WIRE'
ob_camera.lineart.crease_threshold = 0.0
ob_cube.location = (0.0, 0.0, 0.0)
ob_cube.use_mesh_mirror_x = True
_m = ob_cube.modifiers.new('Mirror', 'MIRROR')
_m = ob_cube.modifiers.new('Subdivision', 'SUBSURF')
_m.levels = 2
ob_cube_001.location = (0.0, -0.6946, 0.0)
_m = ob_cube_001.modifiers.new('Mirror', 'MIRROR')

# ---- collection membership
col_collection.objects.link(ob_light)
col_collection.objects.link(ob_camera)
col_collection.objects.link(ob_cube)
col_collection.objects.link(ob_cube_001)

# ---- scene / render settings (as saved in the file)
scene.camera = ob_camera
scene.frame_start = 1; scene.frame_end = 250; scene.frame_set(18)
scene.render.engine = 'BLENDER_EEVEE_NEXT'
scene.cycles.sampling_pattern = 'TABULATED_SOBOL'
scene.view_settings.view_transform = 'Filmic'
bpy.context.view_layer.update()

